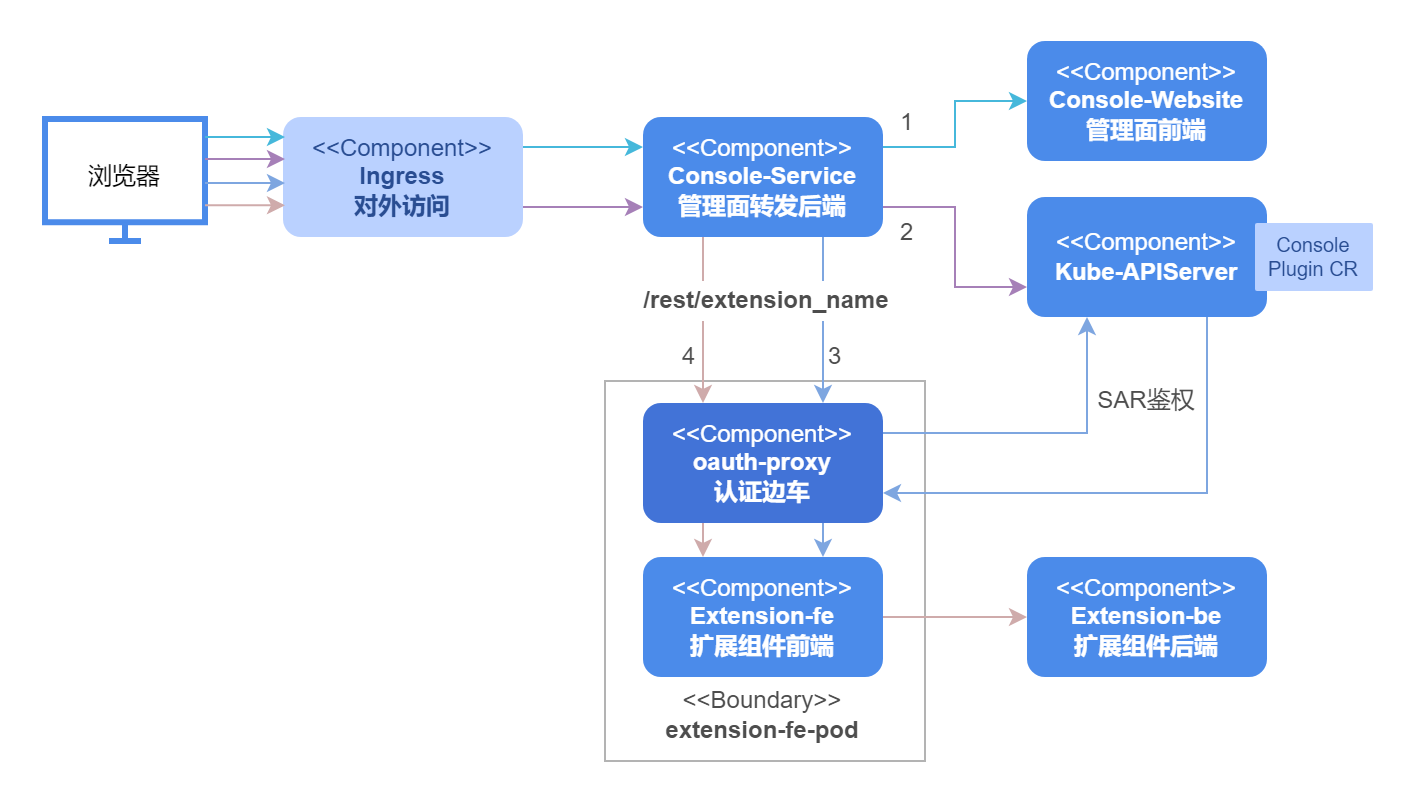

The diagram above was exported from draw.io. Its source (the exported page's mxGraphModel, read from the mxfile embedded in the PNG):
<mxGraphModel dx="989" dy="514" grid="1" gridSize="10" guides="1" tooltips="1" connect="1" arrows="1" fold="1" page="1" pageScale="1" pageWidth="827" pageHeight="1169" math="0" shadow="0">
  <root>
    <mxCell id="0" />
    <mxCell id="1" parent="0" />
    <mxCell id="2D4mDWRlK5JBGC4lvUVx-1" value="" style="rounded=0;whiteSpace=wrap;html=1;verticalAlign=bottom;strokeColor=none;" parent="1" vertex="1">
      <mxGeometry x="58" y="8" width="711" height="402" as="geometry" />
    </mxCell>
    <mxCell id="2D4mDWRlK5JBGC4lvUVx-2" value="" style="rounded=1;whiteSpace=wrap;html=1;verticalAlign=bottom;fillColor=none;strokeColor=#B3B3B3;arcSize=0;" parent="1" vertex="1">
      <mxGeometry x="360" y="198" width="160" height="190" as="geometry" />
    </mxCell>
    <mxCell id="2D4mDWRlK5JBGC4lvUVx-3" style="edgeStyle=orthogonalEdgeStyle;rounded=0;orthogonalLoop=1;jettySize=auto;html=1;exitX=1;exitY=0.75;exitDx=0;exitDy=0;entryX=0;entryY=0.75;entryDx=0;entryDy=0;strokeColor=#A680B8;" parent="1" source="2D4mDWRlK5JBGC4lvUVx-7" target="2D4mDWRlK5JBGC4lvUVx-10" edge="1">
      <mxGeometry relative="1" as="geometry" />
    </mxCell>
    <mxCell id="2D4mDWRlK5JBGC4lvUVx-4" style="edgeStyle=orthogonalEdgeStyle;rounded=0;orthogonalLoop=1;jettySize=auto;html=1;exitX=1;exitY=0.25;exitDx=0;exitDy=0;entryX=0;entryY=0.25;entryDx=0;entryDy=0;strokeColor=#46B8DB;" parent="1" source="2D4mDWRlK5JBGC4lvUVx-7" target="2D4mDWRlK5JBGC4lvUVx-10" edge="1">
      <mxGeometry relative="1" as="geometry" />
    </mxCell>
    <mxCell id="2D4mDWRlK5JBGC4lvUVx-5" style="edgeStyle=orthogonalEdgeStyle;rounded=0;orthogonalLoop=1;jettySize=auto;html=1;exitX=0.75;exitY=1;exitDx=0;exitDy=0;entryX=0.75;entryY=0;entryDx=0;entryDy=0;strokeColor=#7EA6E0;" parent="1" source="2D4mDWRlK5JBGC4lvUVx-10" target="2D4mDWRlK5JBGC4lvUVx-18" edge="1">
      <mxGeometry relative="1" as="geometry" />
    </mxCell>
    <mxCell id="2D4mDWRlK5JBGC4lvUVx-6" style="edgeStyle=orthogonalEdgeStyle;rounded=0;orthogonalLoop=1;jettySize=auto;html=1;exitX=0.25;exitY=1;exitDx=0;exitDy=0;entryX=0.25;entryY=0;entryDx=0;entryDy=0;strokeColor=#CFABAB;" parent="1" source="2D4mDWRlK5JBGC4lvUVx-10" target="2D4mDWRlK5JBGC4lvUVx-18" edge="1">
      <mxGeometry relative="1" as="geometry" />
    </mxCell>
    <mxCell id="2D4mDWRlK5JBGC4lvUVx-7" value="&lt;div&gt;&amp;lt;&amp;lt;&lt;span style=&quot;&quot;&gt;Component&lt;/span&gt;&amp;gt;&amp;gt;&lt;/div&gt;&lt;div&gt;&lt;b&gt;Ingress&lt;/b&gt;&lt;/div&gt;&lt;div&gt;&lt;b&gt;对外访问&lt;/b&gt;&lt;/div&gt;" style="rounded=1;whiteSpace=wrap;html=1;fillColor=#bad1ff;strokeColor=none;fontColor=#294D92;" parent="1" vertex="1">
      <mxGeometry x="199" y="66" width="120" height="60" as="geometry" />
    </mxCell>
    <mxCell id="2D4mDWRlK5JBGC4lvUVx-8" style="edgeStyle=orthogonalEdgeStyle;rounded=0;orthogonalLoop=1;jettySize=auto;html=1;exitX=1;exitY=0.25;exitDx=0;exitDy=0;entryX=0;entryY=0.5;entryDx=0;entryDy=0;strokeColor=#46B8DB;" parent="1" source="2D4mDWRlK5JBGC4lvUVx-10" target="2D4mDWRlK5JBGC4lvUVx-11" edge="1">
      <mxGeometry relative="1" as="geometry" />
    </mxCell>
    <mxCell id="2D4mDWRlK5JBGC4lvUVx-9" style="edgeStyle=orthogonalEdgeStyle;rounded=0;orthogonalLoop=1;jettySize=auto;html=1;exitX=1;exitY=0.75;exitDx=0;exitDy=0;entryX=0;entryY=0.75;entryDx=0;entryDy=0;strokeColor=#A680B8;" parent="1" source="2D4mDWRlK5JBGC4lvUVx-10" target="2D4mDWRlK5JBGC4lvUVx-12" edge="1">
      <mxGeometry relative="1" as="geometry" />
    </mxCell>
    <mxCell id="2D4mDWRlK5JBGC4lvUVx-10" value="&lt;div&gt;&amp;lt;&amp;lt;Component&amp;gt;&amp;gt;&lt;/div&gt;&lt;div&gt;&lt;b&gt;Console-Service&lt;/b&gt;&lt;/div&gt;&lt;div&gt;&lt;b&gt;管理面转发后端&lt;/b&gt;&lt;/div&gt;" style="rounded=1;whiteSpace=wrap;html=1;fillColor=#4b8bea;fontColor=#FFFFFF;strokeColor=none;" parent="1" vertex="1">
      <mxGeometry x="379" y="66" width="120" height="60" as="geometry" />
    </mxCell>
    <mxCell id="2D4mDWRlK5JBGC4lvUVx-11" value="&lt;div&gt;&amp;lt;&amp;lt;Component&amp;gt;&amp;gt;&lt;/div&gt;&lt;div&gt;&lt;b&gt;Console-Website&lt;/b&gt;&lt;/div&gt;&lt;div&gt;&lt;b&gt;管理面前端&lt;/b&gt;&lt;/div&gt;" style="rounded=1;whiteSpace=wrap;html=1;fillColor=#4b8bea;fontColor=#FFFFFF;strokeColor=none;" parent="1" vertex="1">
      <mxGeometry x="571" y="28" width="120" height="60" as="geometry" />
    </mxCell>
    <mxCell id="2D4mDWRlK5JBGC4lvUVx-12" value="&lt;div&gt;&amp;lt;&amp;lt;Component&amp;gt;&amp;gt;&lt;/div&gt;&lt;div&gt;&lt;b&gt;Kube-APIServer&lt;/b&gt;&lt;/div&gt;" style="rounded=1;whiteSpace=wrap;html=1;fillColor=#4b8bea;fontColor=#FFFFFF;strokeColor=none;" parent="1" vertex="1">
      <mxGeometry x="571" y="106" width="120" height="60" as="geometry" />
    </mxCell>
    <mxCell id="2D4mDWRlK5JBGC4lvUVx-14" style="edgeStyle=orthogonalEdgeStyle;rounded=0;orthogonalLoop=1;jettySize=auto;html=1;exitX=0.25;exitY=1;exitDx=0;exitDy=0;entryX=0.25;entryY=0;entryDx=0;entryDy=0;strokeColor=#CFABAB;" parent="1" source="2D4mDWRlK5JBGC4lvUVx-18" target="2D4mDWRlK5JBGC4lvUVx-22" edge="1">
      <mxGeometry relative="1" as="geometry" />
    </mxCell>
    <mxCell id="2D4mDWRlK5JBGC4lvUVx-15" style="edgeStyle=orthogonalEdgeStyle;rounded=0;orthogonalLoop=1;jettySize=auto;html=1;exitX=0.75;exitY=1;exitDx=0;exitDy=0;entryX=0.75;entryY=0;entryDx=0;entryDy=0;strokeColor=#7EA6E0;" parent="1" source="2D4mDWRlK5JBGC4lvUVx-18" target="2D4mDWRlK5JBGC4lvUVx-22" edge="1">
      <mxGeometry relative="1" as="geometry" />
    </mxCell>
    <mxCell id="2D4mDWRlK5JBGC4lvUVx-16" style="edgeStyle=orthogonalEdgeStyle;rounded=0;orthogonalLoop=1;jettySize=auto;html=1;exitX=1;exitY=0.25;exitDx=0;exitDy=0;entryX=0.25;entryY=1;entryDx=0;entryDy=0;strokeColor=#7EA6E0;startArrow=none;startFill=0;endArrow=classic;endFill=1;" parent="1" source="2D4mDWRlK5JBGC4lvUVx-18" target="2D4mDWRlK5JBGC4lvUVx-12" edge="1">
      <mxGeometry relative="1" as="geometry" />
    </mxCell>
    <mxCell id="2D4mDWRlK5JBGC4lvUVx-17" style="edgeStyle=orthogonalEdgeStyle;rounded=0;orthogonalLoop=1;jettySize=auto;html=1;entryX=0.75;entryY=1;entryDx=0;entryDy=0;strokeColor=#7EA6E0;exitX=1;exitY=0.75;exitDx=0;exitDy=0;startArrow=classic;startFill=1;endArrow=none;endFill=0;" parent="1" source="2D4mDWRlK5JBGC4lvUVx-18" target="2D4mDWRlK5JBGC4lvUVx-12" edge="1">
      <mxGeometry relative="1" as="geometry" />
    </mxCell>
    <mxCell id="2D4mDWRlK5JBGC4lvUVx-18" value="&lt;div&gt;&amp;lt;&amp;lt;Component&amp;gt;&amp;gt;&lt;/div&gt;&lt;div&gt;&lt;b&gt;oauth-proxy&lt;/b&gt;&lt;/div&gt;&lt;div&gt;&lt;b&gt;认证边车&lt;/b&gt;&lt;/div&gt;" style="rounded=1;whiteSpace=wrap;html=1;fillColor=#4273d7;strokeColor=none;fontColor=#FFFFFF;" parent="1" vertex="1">
      <mxGeometry x="379" y="209" width="120" height="60" as="geometry" />
    </mxCell>
    <mxCell id="2D4mDWRlK5JBGC4lvUVx-21" style="edgeStyle=orthogonalEdgeStyle;rounded=0;orthogonalLoop=1;jettySize=auto;html=1;exitX=1;exitY=0.5;exitDx=0;exitDy=0;entryX=0;entryY=0.5;entryDx=0;entryDy=0;strokeColor=#CFABAB;" parent="1" source="2D4mDWRlK5JBGC4lvUVx-22" target="2D4mDWRlK5JBGC4lvUVx-23" edge="1">
      <mxGeometry relative="1" as="geometry" />
    </mxCell>
    <mxCell id="2D4mDWRlK5JBGC4lvUVx-22" value="&lt;div&gt;&amp;lt;&amp;lt;Component&amp;gt;&amp;gt;&lt;/div&gt;&lt;div&gt;&lt;b&gt;Extension-fe&lt;/b&gt;&lt;/div&gt;&lt;div&gt;&lt;b&gt;扩展组件前端&lt;/b&gt;&lt;/div&gt;" style="rounded=1;whiteSpace=wrap;html=1;fillColor=#4b8bea;fontColor=#FFFFFF;strokeColor=none;" parent="1" vertex="1">
      <mxGeometry x="379" y="286" width="120" height="60" as="geometry" />
    </mxCell>
    <mxCell id="2D4mDWRlK5JBGC4lvUVx-23" value="&lt;div&gt;&amp;lt;&amp;lt;Component&amp;gt;&amp;gt;&lt;/div&gt;&lt;div&gt;&lt;b&gt;Extension-be&lt;/b&gt;&lt;/div&gt;&lt;div&gt;&lt;b&gt;扩展组件后端&lt;/b&gt;&lt;/div&gt;" style="rounded=1;whiteSpace=wrap;html=1;fillColor=#4b8bea;fontColor=#FFFFFF;strokeColor=none;" parent="1" vertex="1">
      <mxGeometry x="571" y="286" width="120" height="60" as="geometry" />
    </mxCell>
    <mxCell id="2D4mDWRlK5JBGC4lvUVx-24" value="" style="html=1;verticalLabelPosition=bottom;align=center;labelBackgroundColor=#ffffff;verticalAlign=top;strokeWidth=3;strokeColor=#4b8bea;shadow=0;dashed=0;shape=mxgraph.ios7.icons.monitor;" parent="1" vertex="1">
      <mxGeometry x="80" y="67" width="80" height="61" as="geometry" />
    </mxCell>
    <mxCell id="2D4mDWRlK5JBGC4lvUVx-25" value="&lt;div&gt;浏览器&lt;/div&gt;" style="rounded=1;whiteSpace=wrap;html=1;fillColor=#FFFFFF;strokeColor=none;" parent="1" vertex="1">
      <mxGeometry x="95" y="86" width="50" height="20" as="geometry" />
    </mxCell>
    <mxCell id="2D4mDWRlK5JBGC4lvUVx-26" value="" style="endArrow=classic;html=1;rounded=0;strokeColor=#46B8DB;" parent="1" edge="1">
      <mxGeometry width="50" height="50" relative="1" as="geometry">
        <mxPoint x="160" y="76" as="sourcePoint" />
        <mxPoint x="200" y="76" as="targetPoint" />
      </mxGeometry>
    </mxCell>
    <mxCell id="2D4mDWRlK5JBGC4lvUVx-27" value="" style="endArrow=classic;html=1;rounded=0;strokeColor=#A680B8;" parent="1" edge="1">
      <mxGeometry width="50" height="50" relative="1" as="geometry">
        <mxPoint x="160" y="87" as="sourcePoint" />
        <mxPoint x="200" y="87" as="targetPoint" />
      </mxGeometry>
    </mxCell>
    <mxCell id="2D4mDWRlK5JBGC4lvUVx-28" value="" style="endArrow=classic;html=1;rounded=0;strokeColor=#7EA6E0;" parent="1" edge="1">
      <mxGeometry width="50" height="50" relative="1" as="geometry">
        <mxPoint x="160" y="99" as="sourcePoint" />
        <mxPoint x="200" y="99" as="targetPoint" />
      </mxGeometry>
    </mxCell>
    <mxCell id="2D4mDWRlK5JBGC4lvUVx-29" value="" style="endArrow=classic;html=1;rounded=0;strokeColor=#CFABAB;" parent="1" edge="1">
      <mxGeometry width="50" height="50" relative="1" as="geometry">
        <mxPoint x="160" y="110.16" as="sourcePoint" />
        <mxPoint x="200" y="110.16" as="targetPoint" />
      </mxGeometry>
    </mxCell>
    <mxCell id="2D4mDWRlK5JBGC4lvUVx-30" value="&lt;div&gt;SAR鉴权&lt;/div&gt;" style="rounded=1;whiteSpace=wrap;html=1;fillColor=none;strokeColor=none;fontColor=#4D4D4D;" parent="1" vertex="1">
      <mxGeometry x="596" y="198" width="70" height="20" as="geometry" />
    </mxCell>
    <mxCell id="2D4mDWRlK5JBGC4lvUVx-31" value="&amp;lt;&amp;lt;Boundary&amp;gt;&amp;gt;&lt;div&gt;&lt;b&gt;extension-fe-pod&lt;/b&gt;&lt;/div&gt;" style="rounded=1;whiteSpace=wrap;html=1;fillColor=none;strokeColor=none;fontColor=#4D4D4D;" parent="1" vertex="1">
      <mxGeometry x="374" y="355" width="130" height="20" as="geometry" />
    </mxCell>
    <mxCell id="2D4mDWRlK5JBGC4lvUVx-32" value="/rest/extension_name" style="rounded=1;whiteSpace=wrap;html=1;fillColor=default;strokeColor=none;fontColor=#4D4D4D;fontStyle=1" parent="1" vertex="1">
      <mxGeometry x="376" y="148" width="130" height="20" as="geometry" />
    </mxCell>
    <mxCell id="2D4mDWRlK5JBGC4lvUVx-34" value="&lt;div&gt;1&lt;/div&gt;" style="rounded=1;whiteSpace=wrap;html=1;fillColor=none;strokeColor=none;fontColor=#4D4D4D;align=left;arcSize=50;" parent="1" vertex="1">
      <mxGeometry x="506" y="59" width="15" height="20" as="geometry" />
    </mxCell>
    <mxCell id="2D4mDWRlK5JBGC4lvUVx-35" value="&lt;div&gt;2&lt;/div&gt;" style="rounded=1;whiteSpace=wrap;html=1;fillColor=none;strokeColor=none;fontColor=#4D4D4D;align=left;arcSize=50;" parent="1" vertex="1">
      <mxGeometry x="506" y="114" width="15" height="20" as="geometry" />
    </mxCell>
    <mxCell id="2D4mDWRlK5JBGC4lvUVx-36" value="3" style="rounded=1;whiteSpace=wrap;html=1;fillColor=none;strokeColor=none;fontColor=#4D4D4D;align=left;arcSize=50;" parent="1" vertex="1">
      <mxGeometry x="470" y="176" width="15" height="20" as="geometry" />
    </mxCell>
    <mxCell id="2D4mDWRlK5JBGC4lvUVx-37" value="4" style="rounded=1;whiteSpace=wrap;html=1;fillColor=none;strokeColor=none;fontColor=#4D4D4D;align=left;arcSize=50;" parent="1" vertex="1">
      <mxGeometry x="397" y="176" width="15" height="20" as="geometry" />
    </mxCell>
    <mxCell id="1u6JdBcUaIRUUle8BzQ3-3" value="&lt;div style=&quot;font-size: 10px;&quot;&gt;Console&lt;/div&gt;&lt;div style=&quot;font-size: 10px;&quot;&gt;Plugin&amp;nbsp;&lt;span style=&quot;background-color: initial;&quot;&gt;CR&lt;/span&gt;&lt;/div&gt;" style="rounded=1;whiteSpace=wrap;html=1;fillColor=#bad1ff;strokeColor=none;fontColor=#294D92;fontSize=10;arcSize=3;" vertex="1" parent="1">
      <mxGeometry x="685" y="119" width="59" height="34" as="geometry" />
    </mxCell>
  </root>
</mxGraphModel>